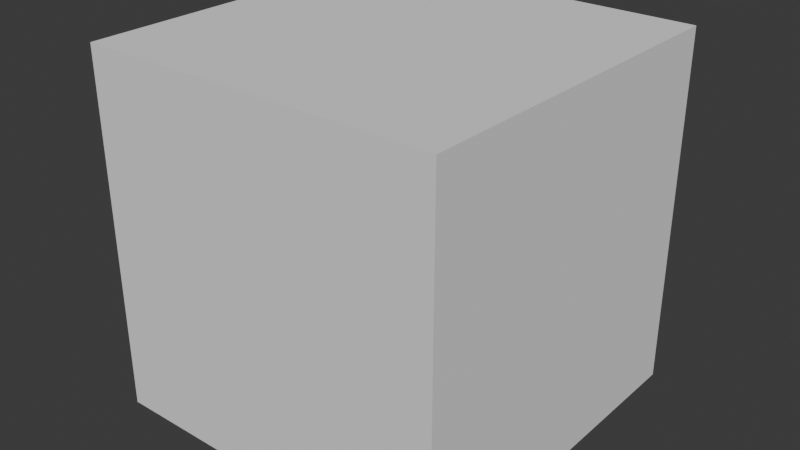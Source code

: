 # Source: Caixa.blend  (saved by Blender 4.4.32; exported with 4.5.12 LTS)
import bpy
from mathutils import Matrix  # noqa: F401  (used for matrix-valued properties, if any)

bpy.ops.wm.read_factory_settings(use_empty=True)
scene = bpy.context.scene
scene.name = 'Scene'

# ---- collections
col_collection = bpy.data.collections.new('Collection'); scene.collection.children.link(col_collection)

# ---- world
world_world = bpy.data.worlds.new('World'); scene.world = world_world
world_world.use_nodes = True; world_world.node_tree.nodes.clear()
_N = world_world.node_tree.nodes; _L = world_world.node_tree.links
n0 = _N.new('ShaderNodeOutputWorld'); n0.name = 'World Output'; n0.location = (300, 300)
n1 = _N.new('ShaderNodeBackground'); n1.name = 'Background'; n1.location = (10, 300)
n1.inputs[0].default_value = (0.05088, 0.05088, 0.05088, 1.0)
_L.new(n1.outputs[0], n0.inputs[0])
n0.is_active_output = True
world_world.color = (0.05088, 0.05088, 0.05088)
world_world.sun_shadow_jitter_overblur = 0.0

# ---- meshes
me_cube_012 = bpy.data.meshes.new('Cube.012')
me_cube_012.from_pydata([(-1.0, -1.0, -1.0), (-1.0, -1.0, 1.0), (-1.0, 1.0, -1.0), (-1.0, 1.0, 1.0), (1.0, -1.0, -1.0), (1.0, -1.0, 1.0), (1.0, 1.0, -1.0), (1.0, 1.0, 1.0)], [], [(0, 1, 3, 2), (2, 3, 7, 6), (6, 7, 5, 4), (4, 5, 1, 0), (2, 6, 4, 0), (7, 3, 1, 5)])
_uv = me_cube_012.uv_layers.new(name='UVMap')
_uv.uv.foreach_set('vector', [0.375, 0.0, 0.625, 0.0, 0.625, 0.25, 0.375, 0.25, 0.375, 0.25, 0.625, 0.25, 0.625, 0.5, 0.375, 0.5, 0.375, 0.5, 0.625, 0.5, 0.625, 0.75, 0.375, 0.75, 0.375, 0.75, 0.625, 0.75, 0.625, 1.0, 0.375, 1.0, 0.125, 0.5, 0.375, 0.5, 0.375, 0.75, 0.125, 0.75, 0.625, 0.5, 0.875, 0.5, 0.875, 0.75, 0.625, 0.75])
me_cube_012.update()

# ---- objects
ob_cube = bpy.data.objects.new('Cube', me_cube_012)

# ---- transforms, parenting, visibility, modifiers, constraints
ob_cube.location = (0.0, 0.0, 1.135)
ob_cube.scale = (1.156, 1.156, 1.156)

# ---- collection membership
col_collection.objects.link(ob_cube)

# ---- scene / render settings (as saved in the file)
scene.frame_start = 1; scene.frame_end = 250; scene.frame_set(-9)
scene.render.engine = 'BLENDER_EEVEE_NEXT'
bpy.context.view_layer.update()

# ---- added for rendering (the .blend has no active camera and no usable light): camera, sun
cam_auto = bpy.data.cameras.new('AutoCamera')
cam_auto.lens = 50.0
cam_auto.sensor_width = 36.0
cam_auto.clip_end = 1000.0
ob_auto_camera = bpy.data.objects.new('AutoCamera', cam_auto)
scene.collection.objects.link(ob_auto_camera)
ob_auto_camera.location = (3.70362, -4.44434, 4.09821)
ob_auto_camera.rotation_euler = (1.09748, -7.21219e-08, 0.694738)
scene.camera = ob_auto_camera
light_auto_sun = bpy.data.lights.new('AutoSun', 'SUN')
light_auto_sun.energy = 3.0
light_auto_sun.angle = 0.0523599
ob_auto_sun = bpy.data.objects.new('AutoSun', light_auto_sun)
scene.collection.objects.link(ob_auto_sun)
ob_auto_sun.rotation_euler = (0.872665, 0.174533, 0.523599)
bpy.context.view_layer.update()
